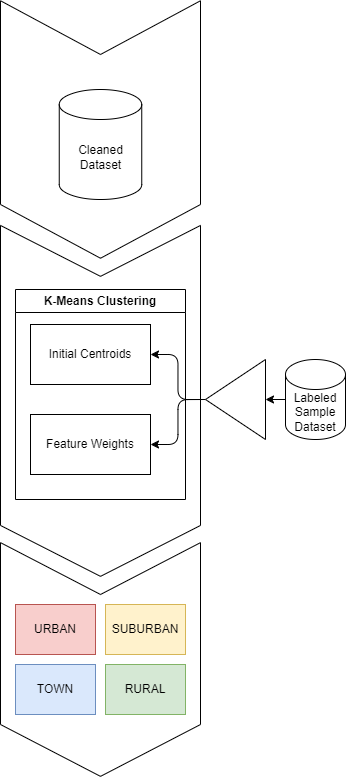

The diagram above was exported from draw.io. Its source (the exported page's mxGraphModel, read from the mxfile embedded in the PNG):
<mxGraphModel dx="356" dy="973" grid="1" gridSize="10" guides="1" tooltips="1" connect="1" arrows="1" fold="1" page="1" pageScale="1" pageWidth="850" pageHeight="1100" math="0" shadow="0">
  <root>
    <mxCell id="0" />
    <mxCell id="1" parent="0" />
    <mxCell id="18" value="" style="shape=step;perimeter=stepPerimeter;whiteSpace=wrap;html=1;fixedSize=1;rotation=90;size=50.930000000000064;fillColor=none;fontStyle=1" vertex="1" parent="1">
      <mxGeometry x="319.53" y="321.41" width="350.94" height="200" as="geometry" />
    </mxCell>
    <mxCell id="10" value="K-Means Clustering" style="swimlane;whiteSpace=wrap;html=1;" vertex="1" parent="1">
      <mxGeometry x="410" y="310" width="170" height="210" as="geometry" />
    </mxCell>
    <mxCell id="5" value="Feature Weights" style="rounded=0;whiteSpace=wrap;html=1;" vertex="1" parent="10">
      <mxGeometry x="15" y="125" width="120" height="60" as="geometry" />
    </mxCell>
    <mxCell id="6" value="Initial Centroids" style="rounded=0;whiteSpace=wrap;html=1;" vertex="1" parent="10">
      <mxGeometry x="15" y="35" width="120" height="60" as="geometry" />
    </mxCell>
    <mxCell id="17" value="" style="shape=step;perimeter=stepPerimeter;whiteSpace=wrap;html=1;fixedSize=1;rotation=90;size=53.75;fillColor=none;fontStyle=1" vertex="1" parent="1">
      <mxGeometry x="366.25" y="50" width="257.5" height="200" as="geometry" />
    </mxCell>
    <mxCell id="15" value="" style="shape=step;perimeter=stepPerimeter;whiteSpace=wrap;html=1;fixedSize=1;rotation=90;size=51.86999999999989;fillColor=none;fontStyle=1" vertex="1" parent="1">
      <mxGeometry x="378.13" y="580" width="233.75" height="200" as="geometry" />
    </mxCell>
    <mxCell id="12" style="edgeStyle=none;html=1;exitX=0;exitY=0.5;exitDx=0;exitDy=0;exitPerimeter=0;entryX=0;entryY=0.5;entryDx=0;entryDy=0;" edge="1" parent="1" source="2" target="11">
      <mxGeometry relative="1" as="geometry" />
    </mxCell>
    <mxCell id="2" value="Labeled&lt;div&gt;Sample&lt;/div&gt;&lt;div&gt;Dataset&lt;/div&gt;" style="shape=cylinder3;whiteSpace=wrap;html=1;boundedLbl=1;backgroundOutline=1;size=15;" vertex="1" parent="1">
      <mxGeometry x="680" y="380" width="60" height="80" as="geometry" />
    </mxCell>
    <mxCell id="13" style="edgeStyle=orthogonalEdgeStyle;html=1;exitX=1;exitY=0.5;exitDx=0;exitDy=0;entryX=1;entryY=0.5;entryDx=0;entryDy=0;" edge="1" parent="1" source="11" target="6">
      <mxGeometry relative="1" as="geometry" />
    </mxCell>
    <mxCell id="14" style="edgeStyle=orthogonalEdgeStyle;html=1;exitX=1;exitY=0.5;exitDx=0;exitDy=0;entryX=1;entryY=0.5;entryDx=0;entryDy=0;" edge="1" parent="1" source="11" target="5">
      <mxGeometry relative="1" as="geometry" />
    </mxCell>
    <mxCell id="11" value="" style="triangle;whiteSpace=wrap;html=1;rotation=-180;" vertex="1" parent="1">
      <mxGeometry x="600" y="380" width="60" height="80" as="geometry" />
    </mxCell>
    <mxCell id="4" value="Cleaned&lt;div&gt;Dataset&lt;/div&gt;" style="shape=cylinder3;whiteSpace=wrap;html=1;boundedLbl=1;backgroundOutline=1;size=15;" vertex="1" parent="1">
      <mxGeometry x="453.75" y="110" width="82.5" height="110" as="geometry" />
    </mxCell>
    <mxCell id="19" value="URBAN" style="rounded=0;whiteSpace=wrap;html=1;fillColor=#f8cecc;strokeColor=#b85450;" vertex="1" parent="1">
      <mxGeometry x="410" y="625" width="80" height="50" as="geometry" />
    </mxCell>
    <mxCell id="20" value="SUBURBAN" style="rounded=0;whiteSpace=wrap;html=1;fillColor=#fff2cc;strokeColor=#d6b656;" vertex="1" parent="1">
      <mxGeometry x="500" y="625" width="80" height="50" as="geometry" />
    </mxCell>
    <mxCell id="21" value="TOWN" style="rounded=0;whiteSpace=wrap;html=1;fillColor=#dae8fc;strokeColor=#6c8ebf;" vertex="1" parent="1">
      <mxGeometry x="410" y="685" width="80" height="50" as="geometry" />
    </mxCell>
    <mxCell id="22" value="RURAL" style="rounded=0;whiteSpace=wrap;html=1;fillColor=#d5e8d4;strokeColor=#82b366;" vertex="1" parent="1">
      <mxGeometry x="500" y="685" width="80" height="50" as="geometry" />
    </mxCell>
  </root>
</mxGraphModel>